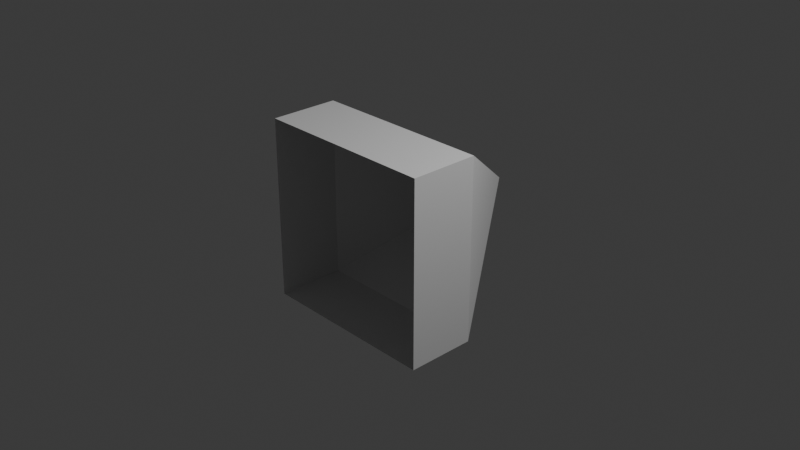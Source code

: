 # Source: Camera_View_Port.blend  (saved by Blender 4.0.36; exported with 4.5.12 LTS)
import bpy
from mathutils import Matrix  # noqa: F401  (used for matrix-valued properties, if any)

bpy.ops.wm.read_factory_settings(use_empty=True)
scene = bpy.context.scene
scene.name = 'Scene'

# ---- collections
col_collection = bpy.data.collections.new('Collection'); scene.collection.children.link(col_collection)

# ---- materials (node trees are filled in below, after node groups)
mat_material = bpy.data.materials.new('Material')
mat_material.alpha_threshold = 0.0
mat_material.use_transparent_shadow = False
mat_material.roughness = 0.5
mat_material.line_color = (0.0, 0.0, 0.0, 1.0)

# ---- material node trees
mat_material.use_nodes = True; mat_material.node_tree.nodes.clear()
_N = mat_material.node_tree.nodes; _L = mat_material.node_tree.links
n0 = _N.new('ShaderNodeOutputMaterial'); n0.name = 'Material Output'; n0.location = (300, 300)
n1 = _N.new('ShaderNodeBsdfPrincipled'); n1.name = 'Principled BSDF'; n1.location = (10, 300)
n1.inputs[3].default_value = 1.45
_L.new(n1.outputs[0], n0.inputs[0])
n0.is_active_output = True

# ---- world
world_world = bpy.data.worlds.new('World'); scene.world = world_world
world_world.use_nodes = True; world_world.node_tree.nodes.clear()
_N = world_world.node_tree.nodes; _L = world_world.node_tree.links
n0 = _N.new('ShaderNodeOutputWorld'); n0.name = 'World Output'; n0.location = (300, 300)
n1 = _N.new('ShaderNodeBackground'); n1.name = 'Background'; n1.location = (10, 300)
n1.inputs[0].default_value = (0.05088, 0.05088, 0.05088, 1.0)
_L.new(n1.outputs[0], n0.inputs[0])
n0.is_active_output = True
world_world.color = (0.05088, 0.05088, 0.05088)
world_world.use_sun_shadow = False
world_world.sun_shadow_jitter_overblur = 0.0

# ---- cameras
cam_camera = bpy.data.cameras.new('Camera')
cam_camera.clip_end = 100.0
cam_camera.ortho_scale = 7.314

# ---- lights
light_light = bpy.data.lights.new('Light', 'POINT')
light_light.transmission_factor = 0.0
light_light.use_soft_falloff = False
light_light.energy = 1000.0
light_light.shadow_soft_size = 0.1
light_light.shadow_maximum_resolution = 0.006
light_light.use_absolute_resolution = True

# ---- meshes
me_cube = bpy.data.meshes.new('Cube')
me_cube.from_pydata([(-0.4997, -1.0, -1.0), (-0.4997, -1.0, 1.0), (-0.4997, 1.0, 1.0), (-0.4997, 1.0, -1.0), (0.0006584, 1.0, 1.0), (1.0, 0.0006584, 0.0006584), (1.0, 0.0006584, -0.0006584), (0.0006584, 1.0, -1.0), (1.0, -0.0006584, 0.0006584), (0.0006584, -1.0, 1.0), (1.0, -0.0006584, -0.0006584), (0.0006584, -1.0, -1.0)], [], [(3, 7, 11, 0), (6, 5, 8, 10), (5, 6, 7, 4), (9, 11, 10, 8), (4, 9, 8, 5), (11, 7, 6, 10), (3, 2, 4, 7), (4, 2, 1, 9), (11, 9, 1, 0)])
_uv = me_cube.uv_layers.new(name='UVMap')
_uv.uv.foreach_set('vector', [-0.002362, -0.001814, -0.003312, 0.2483, 0.9967, 0.2521, 0.9976, 0.001984, 0.4966, 0.3615, 0.4959, 0.3615, 0.4959, 0.3609, 0.4966, 0.3609, 0.4945, 0.7499, 0.4951, 0.7499, 0.9967, 0.2521, -0.003312, 0.2483, -0.003312, 0.2483, 0.9967, 0.2521, 0.4951, 0.7499, 0.4945, 0.7499, -0.003312, 0.2483, 0.9967, 0.2521, 0.4951, 0.7499, 0.4945, 0.7499, 0.9967, 0.2521, -0.003312, 0.2483, 0.4945, 0.7499, 0.4951, 0.7499, 0.9976, 0.001984, -0.002362, -0.001814, -0.003312, 0.2483, 0.9967, 0.2521, -0.003312, 0.2483, -0.002362, -0.001814, 0.9976, 0.001984, 0.9967, 0.2521, 0.9967, 0.2521, -0.003312, 0.2483, -0.002362, -0.001814, 0.9976, 0.001984])
me_cube.materials.append(mat_material)
me_cube.use_mirror_vertex_groups = False
me_cube.update()

# ---- objects
ob_cube = bpy.data.objects.new('Cube', me_cube)
ob_light = bpy.data.objects.new('Light', light_light)
ob_camera = bpy.data.objects.new('Camera', cam_camera)

# ---- transforms, parenting, visibility, modifiers, constraints
ob_cube.location = (0.0, 0.0, 0.0)
ob_cube.rotation_euler = (0.0, -0.0, 1.567)
ob_cube.scale = (1.5, 1.0, 1.0)
ob_cube.lock_rotations_4d = False
ob_cube.empty_display_type = 'ARROWS'
ob_cube.lineart.crease_threshold = 0.0
ob_light.location = (4.076, 1.005, 5.904)
ob_light.rotation_euler = (0.6503, 0.05522, 1.866)
ob_light.lock_rotations_4d = False
ob_light.empty_display_type = 'ARROWS'
ob_light.color = (0.0, 0.0, 0.0, 0.0)
ob_light.lineart.crease_threshold = 0.0
ob_camera.location = (7.359, -6.926, 4.958)
ob_camera.rotation_euler = (1.109, 0.0, 0.8149)
ob_camera.lock_rotations_4d = False
ob_camera.empty_display_type = 'ARROWS'
ob_camera.color = (0.0, 0.0, 0.0, 0.0)
ob_camera.display_type = 'WIRE'
ob_camera.lineart.crease_threshold = 0.0

# ---- collection membership
col_collection.objects.link(ob_cube)
col_collection.objects.link(ob_light)
col_collection.objects.link(ob_camera)

# ---- scene / render settings (as saved in the file)
scene.camera = ob_camera
scene.frame_start = 1; scene.frame_end = 250; scene.frame_set(1)
scene.render.engine = 'BLENDER_EEVEE_NEXT'
scene.cycles.sampling_pattern = 'TABULATED_SOBOL'
bpy.context.view_layer.update()
